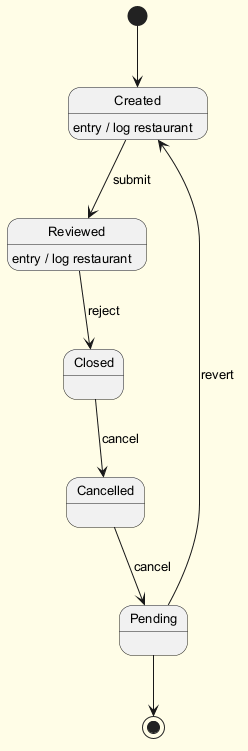

The diagram above was rendered by PlantUML. Its source (embedded in the PNG):
@startuml
skinparam backgroundColor #FFFDE7
skinparam classBackgroundColor #FFF9C4
skinparam classBorderColor #F57F17
skinparam defaultFontSize 13
[*] --> Created
Created --> Reviewed : submit
Created : entry / log restaurant
Reviewed --> Closed : reject
Reviewed : entry / log restaurant
Closed --> Cancelled : cancel
Cancelled --> Pending : cancel
Pending --> Created : revert
Pending --> [*]
@enduml